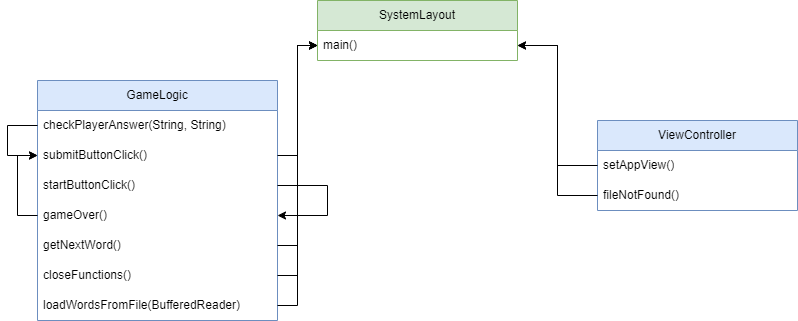

The diagram above was exported from draw.io. Its source (the exported page's mxGraphModel, read from the mxfile embedded in the PNG):
<mxGraphModel dx="1009" dy="542" grid="1" gridSize="10" guides="1" tooltips="1" connect="1" arrows="1" fold="1" page="1" pageScale="1" pageWidth="827" pageHeight="1169" math="0" shadow="0">
  <root>
    <mxCell id="0" />
    <mxCell id="1" parent="0" />
    <mxCell id="Aco0cfuHL7ClbzZ2Dj65-3" value="GameLogic" style="swimlane;fontStyle=0;childLayout=stackLayout;horizontal=1;startSize=30;horizontalStack=0;resizeParent=1;resizeParentMax=0;resizeLast=0;collapsible=1;marginBottom=0;whiteSpace=wrap;html=1;fillColor=#dae8fc;strokeColor=#6c8ebf;" vertex="1" parent="1">
      <mxGeometry x="40" y="160" width="240" height="240" as="geometry">
        <mxRectangle x="140" y="220" width="100" height="30" as="alternateBounds" />
      </mxGeometry>
    </mxCell>
    <mxCell id="Aco0cfuHL7ClbzZ2Dj65-28" style="edgeStyle=orthogonalEdgeStyle;rounded=0;orthogonalLoop=1;jettySize=auto;html=1;exitX=0;exitY=0.5;exitDx=0;exitDy=0;entryX=0;entryY=0.5;entryDx=0;entryDy=0;" edge="1" parent="Aco0cfuHL7ClbzZ2Dj65-3" source="Aco0cfuHL7ClbzZ2Dj65-4" target="Aco0cfuHL7ClbzZ2Dj65-5">
      <mxGeometry relative="1" as="geometry">
        <mxPoint x="-100" y="70" as="targetPoint" />
        <Array as="points">
          <mxPoint x="-30" y="45" />
          <mxPoint x="-30" y="75" />
        </Array>
      </mxGeometry>
    </mxCell>
    <mxCell id="Aco0cfuHL7ClbzZ2Dj65-4" value="checkPlayerAnswer(String, String)" style="text;strokeColor=none;fillColor=none;align=left;verticalAlign=middle;spacingLeft=4;spacingRight=4;overflow=hidden;points=[[0,0.5],[1,0.5]];portConstraint=eastwest;rotatable=0;whiteSpace=wrap;html=1;" vertex="1" parent="Aco0cfuHL7ClbzZ2Dj65-3">
      <mxGeometry y="30" width="240" height="30" as="geometry" />
    </mxCell>
    <mxCell id="Aco0cfuHL7ClbzZ2Dj65-5" value="submitButtonClick()" style="text;strokeColor=none;fillColor=none;align=left;verticalAlign=middle;spacingLeft=4;spacingRight=4;overflow=hidden;points=[[0,0.5],[1,0.5]];portConstraint=eastwest;rotatable=0;whiteSpace=wrap;html=1;" vertex="1" parent="Aco0cfuHL7ClbzZ2Dj65-3">
      <mxGeometry y="60" width="240" height="30" as="geometry" />
    </mxCell>
    <mxCell id="Aco0cfuHL7ClbzZ2Dj65-31" style="edgeStyle=orthogonalEdgeStyle;rounded=0;orthogonalLoop=1;jettySize=auto;html=1;exitX=1;exitY=0.5;exitDx=0;exitDy=0;entryX=1;entryY=0.5;entryDx=0;entryDy=0;" edge="1" parent="Aco0cfuHL7ClbzZ2Dj65-3" source="Aco0cfuHL7ClbzZ2Dj65-6" target="Aco0cfuHL7ClbzZ2Dj65-9">
      <mxGeometry relative="1" as="geometry">
        <mxPoint x="360" y="130" as="targetPoint" />
        <Array as="points">
          <mxPoint x="290" y="105" />
          <mxPoint x="290" y="135" />
        </Array>
      </mxGeometry>
    </mxCell>
    <mxCell id="Aco0cfuHL7ClbzZ2Dj65-6" value="startButtonClick()" style="text;strokeColor=none;fillColor=none;align=left;verticalAlign=middle;spacingLeft=4;spacingRight=4;overflow=hidden;points=[[0,0.5],[1,0.5]];portConstraint=eastwest;rotatable=0;whiteSpace=wrap;html=1;" vertex="1" parent="Aco0cfuHL7ClbzZ2Dj65-3">
      <mxGeometry y="90" width="240" height="30" as="geometry" />
    </mxCell>
    <mxCell id="Aco0cfuHL7ClbzZ2Dj65-29" style="edgeStyle=orthogonalEdgeStyle;rounded=0;orthogonalLoop=1;jettySize=auto;html=1;exitX=0;exitY=0.5;exitDx=0;exitDy=0;entryX=0;entryY=0.5;entryDx=0;entryDy=0;" edge="1" parent="Aco0cfuHL7ClbzZ2Dj65-3" source="Aco0cfuHL7ClbzZ2Dj65-9" target="Aco0cfuHL7ClbzZ2Dj65-5">
      <mxGeometry relative="1" as="geometry" />
    </mxCell>
    <mxCell id="Aco0cfuHL7ClbzZ2Dj65-9" value="gameOver()" style="text;strokeColor=none;fillColor=none;align=left;verticalAlign=middle;spacingLeft=4;spacingRight=4;overflow=hidden;points=[[0,0.5],[1,0.5]];portConstraint=eastwest;rotatable=0;whiteSpace=wrap;html=1;" vertex="1" parent="Aco0cfuHL7ClbzZ2Dj65-3">
      <mxGeometry y="120" width="240" height="30" as="geometry" />
    </mxCell>
    <mxCell id="Aco0cfuHL7ClbzZ2Dj65-10" value="getNextWord()" style="text;strokeColor=none;fillColor=none;align=left;verticalAlign=middle;spacingLeft=4;spacingRight=4;overflow=hidden;points=[[0,0.5],[1,0.5]];portConstraint=eastwest;rotatable=0;whiteSpace=wrap;html=1;" vertex="1" parent="Aco0cfuHL7ClbzZ2Dj65-3">
      <mxGeometry y="150" width="240" height="30" as="geometry" />
    </mxCell>
    <mxCell id="Aco0cfuHL7ClbzZ2Dj65-11" value="closeFunctions()" style="text;strokeColor=none;fillColor=none;align=left;verticalAlign=middle;spacingLeft=4;spacingRight=4;overflow=hidden;points=[[0,0.5],[1,0.5]];portConstraint=eastwest;rotatable=0;whiteSpace=wrap;html=1;" vertex="1" parent="Aco0cfuHL7ClbzZ2Dj65-3">
      <mxGeometry y="180" width="240" height="30" as="geometry" />
    </mxCell>
    <mxCell id="Aco0cfuHL7ClbzZ2Dj65-12" value="loadWordsFromFile(BufferedReader)" style="text;strokeColor=none;fillColor=none;align=left;verticalAlign=middle;spacingLeft=4;spacingRight=4;overflow=hidden;points=[[0,0.5],[1,0.5]];portConstraint=eastwest;rotatable=0;whiteSpace=wrap;html=1;" vertex="1" parent="Aco0cfuHL7ClbzZ2Dj65-3">
      <mxGeometry y="210" width="240" height="30" as="geometry" />
    </mxCell>
    <mxCell id="Aco0cfuHL7ClbzZ2Dj65-13" value="ViewController" style="swimlane;fontStyle=0;childLayout=stackLayout;horizontal=1;startSize=30;horizontalStack=0;resizeParent=1;resizeParentMax=0;resizeLast=0;collapsible=1;marginBottom=0;whiteSpace=wrap;html=1;fillColor=#dae8fc;strokeColor=#6c8ebf;" vertex="1" parent="1">
      <mxGeometry x="600" y="200" width="200" height="90" as="geometry" />
    </mxCell>
    <mxCell id="Aco0cfuHL7ClbzZ2Dj65-14" value="setAppView()" style="text;strokeColor=none;fillColor=none;align=left;verticalAlign=middle;spacingLeft=4;spacingRight=4;overflow=hidden;points=[[0,0.5],[1,0.5]];portConstraint=eastwest;rotatable=0;whiteSpace=wrap;html=1;" vertex="1" parent="Aco0cfuHL7ClbzZ2Dj65-13">
      <mxGeometry y="30" width="200" height="30" as="geometry" />
    </mxCell>
    <mxCell id="Aco0cfuHL7ClbzZ2Dj65-15" value="fileNotFound()" style="text;strokeColor=none;fillColor=none;align=left;verticalAlign=middle;spacingLeft=4;spacingRight=4;overflow=hidden;points=[[0,0.5],[1,0.5]];portConstraint=eastwest;rotatable=0;whiteSpace=wrap;html=1;" vertex="1" parent="Aco0cfuHL7ClbzZ2Dj65-13">
      <mxGeometry y="60" width="200" height="30" as="geometry" />
    </mxCell>
    <mxCell id="Aco0cfuHL7ClbzZ2Dj65-17" value="SystemLayout" style="swimlane;fontStyle=0;childLayout=stackLayout;horizontal=1;startSize=30;horizontalStack=0;resizeParent=1;resizeParentMax=0;resizeLast=0;collapsible=1;marginBottom=0;whiteSpace=wrap;html=1;fillColor=#d5e8d4;strokeColor=#82b366;" vertex="1" parent="1">
      <mxGeometry x="320" y="80" width="200" height="60" as="geometry" />
    </mxCell>
    <mxCell id="Aco0cfuHL7ClbzZ2Dj65-18" value="main()" style="text;strokeColor=none;fillColor=none;align=left;verticalAlign=middle;spacingLeft=4;spacingRight=4;overflow=hidden;points=[[0,0.5],[1,0.5]];portConstraint=eastwest;rotatable=0;whiteSpace=wrap;html=1;" vertex="1" parent="Aco0cfuHL7ClbzZ2Dj65-17">
      <mxGeometry y="30" width="200" height="30" as="geometry" />
    </mxCell>
    <mxCell id="Aco0cfuHL7ClbzZ2Dj65-32" style="edgeStyle=orthogonalEdgeStyle;rounded=0;orthogonalLoop=1;jettySize=auto;html=1;exitX=1;exitY=0.5;exitDx=0;exitDy=0;entryX=0;entryY=0.5;entryDx=0;entryDy=0;" edge="1" parent="1" source="Aco0cfuHL7ClbzZ2Dj65-5" target="Aco0cfuHL7ClbzZ2Dj65-18">
      <mxGeometry relative="1" as="geometry" />
    </mxCell>
    <mxCell id="Aco0cfuHL7ClbzZ2Dj65-34" style="edgeStyle=orthogonalEdgeStyle;rounded=0;orthogonalLoop=1;jettySize=auto;html=1;exitX=1;exitY=0.5;exitDx=0;exitDy=0;entryX=0;entryY=0.5;entryDx=0;entryDy=0;" edge="1" parent="1" source="Aco0cfuHL7ClbzZ2Dj65-10" target="Aco0cfuHL7ClbzZ2Dj65-18">
      <mxGeometry relative="1" as="geometry" />
    </mxCell>
    <mxCell id="Aco0cfuHL7ClbzZ2Dj65-35" style="edgeStyle=orthogonalEdgeStyle;rounded=0;orthogonalLoop=1;jettySize=auto;html=1;exitX=1;exitY=0.5;exitDx=0;exitDy=0;entryX=0;entryY=0.5;entryDx=0;entryDy=0;" edge="1" parent="1" source="Aco0cfuHL7ClbzZ2Dj65-11" target="Aco0cfuHL7ClbzZ2Dj65-18">
      <mxGeometry relative="1" as="geometry" />
    </mxCell>
    <mxCell id="Aco0cfuHL7ClbzZ2Dj65-36" style="edgeStyle=orthogonalEdgeStyle;rounded=0;orthogonalLoop=1;jettySize=auto;html=1;exitX=1;exitY=0.5;exitDx=0;exitDy=0;entryX=0;entryY=0.5;entryDx=0;entryDy=0;" edge="1" parent="1" source="Aco0cfuHL7ClbzZ2Dj65-12" target="Aco0cfuHL7ClbzZ2Dj65-18">
      <mxGeometry relative="1" as="geometry" />
    </mxCell>
    <mxCell id="Aco0cfuHL7ClbzZ2Dj65-37" style="edgeStyle=orthogonalEdgeStyle;rounded=0;orthogonalLoop=1;jettySize=auto;html=1;exitX=0;exitY=0.5;exitDx=0;exitDy=0;entryX=1;entryY=0.5;entryDx=0;entryDy=0;" edge="1" parent="1" source="Aco0cfuHL7ClbzZ2Dj65-14" target="Aco0cfuHL7ClbzZ2Dj65-18">
      <mxGeometry relative="1" as="geometry" />
    </mxCell>
    <mxCell id="Aco0cfuHL7ClbzZ2Dj65-38" style="edgeStyle=orthogonalEdgeStyle;rounded=0;orthogonalLoop=1;jettySize=auto;html=1;exitX=0;exitY=0.5;exitDx=0;exitDy=0;entryX=1;entryY=0.5;entryDx=0;entryDy=0;" edge="1" parent="1" source="Aco0cfuHL7ClbzZ2Dj65-15" target="Aco0cfuHL7ClbzZ2Dj65-18">
      <mxGeometry relative="1" as="geometry" />
    </mxCell>
  </root>
</mxGraphModel>